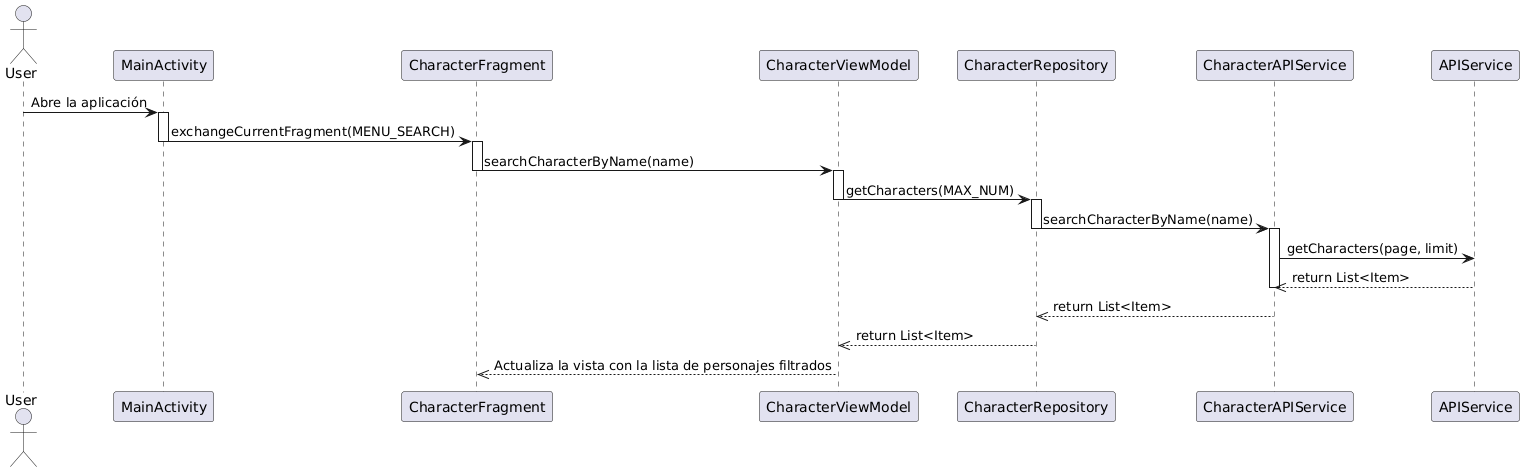

The diagram above was rendered by PlantUML. Its source (embedded in the PNG):
@startuml
Actor User
Participant MainActivity
Participant CharacterFragment
Participant CharacterViewModel
Participant CharacterRepository
Participant CharacterAPIService

User -> MainActivity: Abre la aplicación
Activate MainActivity
MainActivity -> CharacterFragment: exchangeCurrentFragment(MENU_SEARCH)
Deactivate MainActivity

Activate CharacterFragment
CharacterFragment -> CharacterViewModel: searchCharacterByName(name)
Deactivate CharacterFragment

Activate CharacterViewModel
CharacterViewModel -> CharacterRepository: getCharacters(MAX_NUM)
Deactivate CharacterViewModel

Activate CharacterRepository
CharacterRepository -> CharacterAPIService: searchCharacterByName(name)
Deactivate CharacterRepository

Activate CharacterAPIService
CharacterAPIService -> APIService: getCharacters(page, limit)
APIService -->> CharacterAPIService: return List<Item>
Deactivate CharacterAPIService

CharacterAPIService -->> CharacterRepository: return List<Item>
CharacterRepository -->> CharacterViewModel: return List<Item>
Deactivate CharacterRepository

CharacterViewModel -->> CharacterFragment: Actualiza la vista con la lista de personajes filtrados
Deactivate CharacterViewModel
@enduml